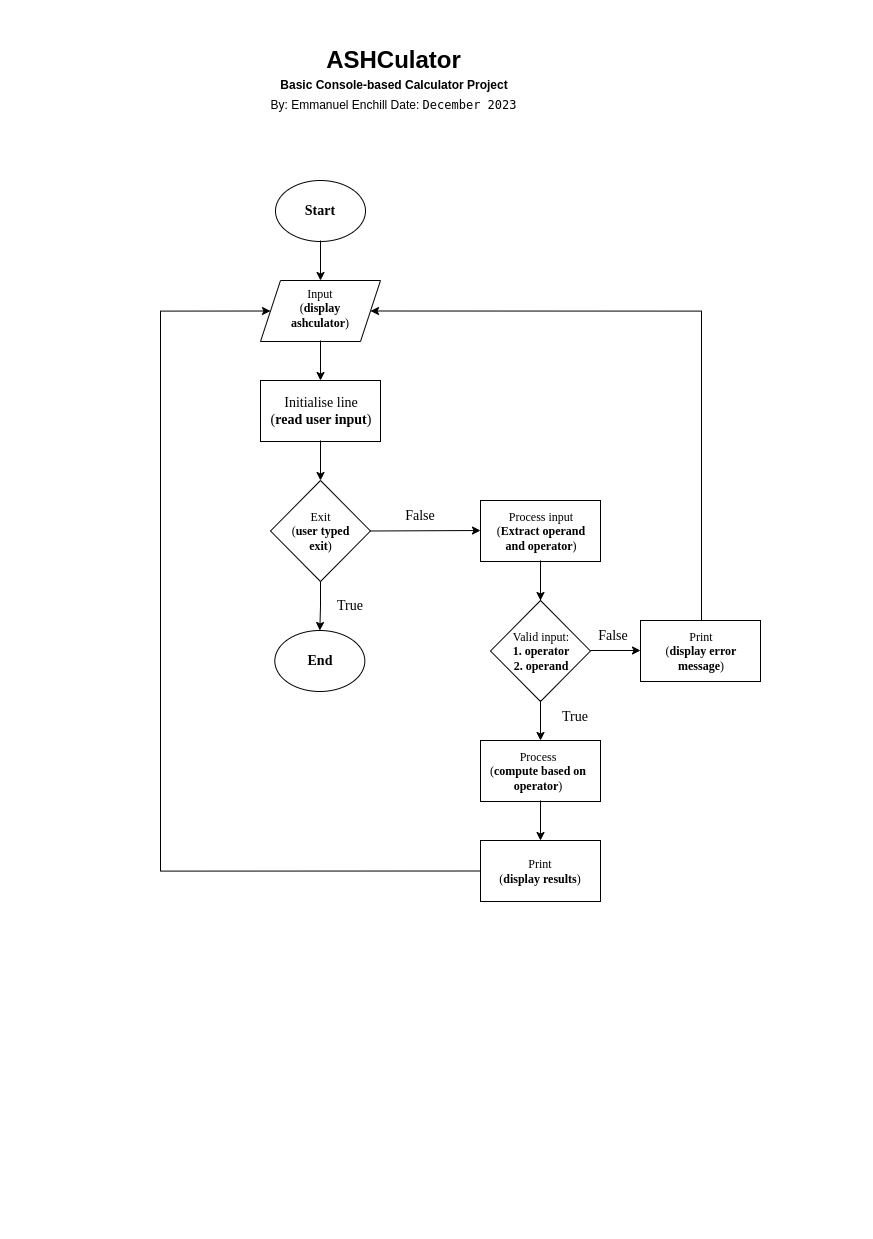

The diagram above was exported from draw.io. Its source (the exported page's mxGraphModel, read from the mxfile embedded in the PNG):
<mxGraphModel dx="2228" dy="1326" grid="1" gridSize="10" guides="1" tooltips="1" connect="1" arrows="1" fold="1" page="1" pageScale="1" pageWidth="291" pageHeight="413" background="#ffffff" math="0" shadow="0">
  <root>
    <mxCell id="0" />
    <mxCell id="1" parent="0" />
    <mxCell id="ibnUok45oi9DYi8qTTzE-1" value="" style="ellipse;whiteSpace=wrap;html=1;strokeWidth=1;strokeColor=#000;fillColor=#fff;" parent="1" vertex="1">
      <mxGeometry x="275" y="180" width="90" height="61" as="geometry" />
    </mxCell>
    <mxCell id="ibnUok45oi9DYi8qTTzE-2" value="" style="shape=parallelogram;perimeter=parallelogramPerimeter;whiteSpace=wrap;html=1;fixedSize=1;strokeWidth=1;strokeColor=#000;fillColor=#fff;" parent="1" vertex="1">
      <mxGeometry x="260" y="280" width="120" height="61" as="geometry" />
    </mxCell>
    <mxCell id="ibnUok45oi9DYi8qTTzE-3" value="" style="rounded=0;whiteSpace=wrap;html=1;strokeWidth=1;strokeColor=#000;fillColor=#fff;" parent="1" vertex="1">
      <mxGeometry x="260" y="380" width="120" height="61" as="geometry" />
    </mxCell>
    <mxCell id="ibnUok45oi9DYi8qTTzE-4" value="" style="rhombus;whiteSpace=wrap;html=1;strokeWidth=1;strokeColor=#000;fillColor=#fff;" parent="1" vertex="1">
      <mxGeometry x="270" y="480" width="100" height="101" as="geometry" />
    </mxCell>
    <mxCell id="ibnUok45oi9DYi8qTTzE-5" value="" style="endArrow=classic;html=1;rounded=0;exitX=0.5;exitY=1;exitDx=0;exitDy=0;strokeWidth=1;strokeColor=#000;" parent="1" edge="1">
      <mxGeometry width="50" height="50" relative="1" as="geometry">
        <mxPoint x="320" y="240" as="sourcePoint" />
        <mxPoint x="320" y="280" as="targetPoint" />
      </mxGeometry>
    </mxCell>
    <mxCell id="ibnUok45oi9DYi8qTTzE-7" value="" style="endArrow=classic;html=1;rounded=0;exitX=0.5;exitY=1;exitDx=0;exitDy=0;strokeWidth=1;strokeColor=#000;" parent="1" edge="1">
      <mxGeometry width="50" height="50" relative="1" as="geometry">
        <mxPoint x="320" y="340" as="sourcePoint" />
        <mxPoint x="320" y="380" as="targetPoint" />
      </mxGeometry>
    </mxCell>
    <mxCell id="ibnUok45oi9DYi8qTTzE-8" value="" style="endArrow=classic;html=1;rounded=0;exitX=0.5;exitY=1;exitDx=0;exitDy=0;strokeWidth=1;strokeColor=#000;" parent="1" edge="1">
      <mxGeometry width="50" height="50" relative="1" as="geometry">
        <mxPoint x="320" y="440" as="sourcePoint" />
        <mxPoint x="320" y="480" as="targetPoint" />
      </mxGeometry>
    </mxCell>
    <mxCell id="ibnUok45oi9DYi8qTTzE-35" value="" style="edgeStyle=orthogonalEdgeStyle;rounded=0;orthogonalLoop=1;jettySize=auto;html=1;" parent="1" source="ibnUok45oi9DYi8qTTzE-9" target="ibnUok45oi9DYi8qTTzE-27" edge="1">
      <mxGeometry relative="1" as="geometry" />
    </mxCell>
    <mxCell id="ibnUok45oi9DYi8qTTzE-9" value="" style="rounded=0;whiteSpace=wrap;html=1;strokeWidth=1;strokeColor=#000;fillColor=#fff;" parent="1" vertex="1">
      <mxGeometry x="480" y="500" width="120" height="61" as="geometry" />
    </mxCell>
    <mxCell id="ibnUok45oi9DYi8qTTzE-10" value="" style="rounded=0;whiteSpace=wrap;html=1;strokeWidth=1;strokeColor=#000;fillColor=#fff;" parent="1" vertex="1">
      <mxGeometry x="480" y="740" width="120" height="61" as="geometry" />
    </mxCell>
    <mxCell id="ibnUok45oi9DYi8qTTzE-11" value="" style="rhombus;whiteSpace=wrap;html=1;strokeWidth=1;strokeColor=#000;fillColor=#fff;" parent="1" vertex="1">
      <mxGeometry x="490" y="600" width="100" height="101" as="geometry" />
    </mxCell>
    <mxCell id="ibnUok45oi9DYi8qTTzE-13" value="" style="endArrow=classic;html=1;rounded=0;exitX=0.5;exitY=1;exitDx=0;exitDy=0;strokeWidth=1;strokeColor=#000;" parent="1" edge="1">
      <mxGeometry width="50" height="50" relative="1" as="geometry">
        <mxPoint x="540" y="560" as="sourcePoint" />
        <mxPoint x="540" y="600" as="targetPoint" />
      </mxGeometry>
    </mxCell>
    <mxCell id="ibnUok45oi9DYi8qTTzE-15" value="" style="endArrow=classic;html=1;rounded=0;exitX=0.5;exitY=1;exitDx=0;exitDy=0;strokeWidth=1;strokeColor=#000;" parent="1" edge="1">
      <mxGeometry width="50" height="50" relative="1" as="geometry">
        <mxPoint x="540" y="700" as="sourcePoint" />
        <mxPoint x="540" y="740" as="targetPoint" />
      </mxGeometry>
    </mxCell>
    <mxCell id="ibnUok45oi9DYi8qTTzE-16" value="&lt;font style=&quot;font-size: 14px;&quot;&gt;&lt;b&gt;Start&lt;/b&gt;&lt;/font&gt;" style="text;html=1;strokeColor=none;fillColor=none;align=center;verticalAlign=middle;whiteSpace=wrap;rounded=0;fontFamily=Verdana;fontColor=#000000;" parent="1" vertex="1">
      <mxGeometry x="290" y="195" width="60" height="31" as="geometry" />
    </mxCell>
    <mxCell id="ibnUok45oi9DYi8qTTzE-17" value="&lt;font style=&quot;font-size: 12px;&quot;&gt;Input&lt;br&gt;(&lt;b&gt;display&lt;/b&gt; &lt;b&gt;ashculator&lt;/b&gt;)&lt;br&gt;&lt;/font&gt;" style="text;html=1;strokeColor=none;fillColor=none;align=center;verticalAlign=middle;whiteSpace=wrap;rounded=0;fontFamily=Verdana;fontColor=#000000;" parent="1" vertex="1">
      <mxGeometry x="274.33" y="297" width="91.67" height="21" as="geometry" />
    </mxCell>
    <mxCell id="ibnUok45oi9DYi8qTTzE-18" value="&lt;font style=&quot;font-size: 14px;&quot;&gt;Initialise line&lt;br&gt;(&lt;b&gt;read&lt;/b&gt; &lt;b&gt;user&lt;/b&gt; &lt;b&gt;input&lt;/b&gt;)&lt;br&gt;&lt;/font&gt;" style="text;html=1;strokeColor=none;fillColor=none;align=center;verticalAlign=middle;whiteSpace=wrap;rounded=0;fontFamily=Verdana;fontColor=#000000;" parent="1" vertex="1">
      <mxGeometry x="266" y="395" width="110" height="31" as="geometry" />
    </mxCell>
    <mxCell id="ibnUok45oi9DYi8qTTzE-19" value="&lt;font style=&quot;font-size: 12px;&quot;&gt;Exit&lt;br&gt;(&lt;b&gt;user&lt;/b&gt;&amp;nbsp;&lt;b&gt;typed exit&lt;/b&gt;)&lt;br&gt;&lt;/font&gt;" style="text;html=1;strokeColor=none;fillColor=none;align=center;verticalAlign=middle;whiteSpace=wrap;rounded=0;fontFamily=Verdana;fontColor=#000000;" parent="1" vertex="1">
      <mxGeometry x="284.33" y="520" width="73.33" height="21" as="geometry" />
    </mxCell>
    <mxCell id="ibnUok45oi9DYi8qTTzE-24" value="True" style="text;html=1;strokeColor=none;fillColor=none;align=center;verticalAlign=middle;whiteSpace=wrap;rounded=0;fontColor=#000;fontSize=14;fontFamily=Verdana;" parent="1" vertex="1">
      <mxGeometry x="320" y="590" width="60" height="31" as="geometry" />
    </mxCell>
    <mxCell id="ibnUok45oi9DYi8qTTzE-25" value="False" style="text;html=1;strokeColor=none;fillColor=none;align=center;verticalAlign=middle;whiteSpace=wrap;rounded=0;fontColor=#000;fontSize=14;fontFamily=Verdana;" parent="1" vertex="1">
      <mxGeometry x="390" y="500" width="60" height="31" as="geometry" />
    </mxCell>
    <mxCell id="ibnUok45oi9DYi8qTTzE-26" value="&lt;font style=&quot;font-size: 12px;&quot;&gt;Process input&lt;br&gt;(&lt;b&gt;Extract operand and operator&lt;/b&gt;)&lt;br&gt;&lt;/font&gt;" style="text;html=1;strokeColor=none;fillColor=none;align=center;verticalAlign=middle;whiteSpace=wrap;rounded=0;fontFamily=Verdana;fontColor=#000000;" parent="1" vertex="1">
      <mxGeometry x="486" y="515" width="110" height="31" as="geometry" />
    </mxCell>
    <mxCell id="ibnUok45oi9DYi8qTTzE-27" value="&lt;font style=&quot;font-size: 12px;&quot;&gt;Valid input:&lt;br&gt;&lt;b&gt;1. operator&lt;br&gt;2. operand&lt;/b&gt;&lt;br&gt;&lt;/font&gt;" style="text;html=1;strokeColor=none;fillColor=none;align=center;verticalAlign=middle;whiteSpace=wrap;rounded=0;fontFamily=Verdana;fontColor=#000000;" parent="1" vertex="1">
      <mxGeometry x="486" y="635" width="110" height="31" as="geometry" />
    </mxCell>
    <mxCell id="ibnUok45oi9DYi8qTTzE-29" value="True" style="text;html=1;strokeColor=none;fillColor=none;align=center;verticalAlign=middle;whiteSpace=wrap;rounded=0;fontColor=#000;fontSize=14;fontFamily=Verdana;" parent="1" vertex="1">
      <mxGeometry x="545" y="701" width="60" height="31" as="geometry" />
    </mxCell>
    <mxCell id="ibnUok45oi9DYi8qTTzE-30" value="False" style="text;html=1;strokeColor=none;fillColor=none;align=center;verticalAlign=middle;whiteSpace=wrap;rounded=0;fontColor=#000;fontSize=14;fontFamily=Verdana;" parent="1" vertex="1">
      <mxGeometry x="583" y="620" width="60" height="31" as="geometry" />
    </mxCell>
    <mxCell id="ibnUok45oi9DYi8qTTzE-31" value="&lt;font style=&quot;font-size: 12px;&quot;&gt;Process&lt;br&gt;(&lt;b&gt;compute based on operator&lt;/b&gt;)&lt;br&gt;&lt;/font&gt;" style="text;html=1;strokeColor=none;fillColor=none;align=center;verticalAlign=middle;whiteSpace=wrap;rounded=0;fontFamily=Verdana;fontColor=#000000;" parent="1" vertex="1">
      <mxGeometry x="476" y="755" width="124" height="31" as="geometry" />
    </mxCell>
    <mxCell id="ibnUok45oi9DYi8qTTzE-36" value="" style="endArrow=classic;html=1;rounded=0;exitX=0.5;exitY=1;exitDx=0;exitDy=0;strokeWidth=1;strokeColor=#000;" parent="1" edge="1">
      <mxGeometry width="50" height="50" relative="1" as="geometry">
        <mxPoint x="540" y="800" as="sourcePoint" />
        <mxPoint x="540" y="840" as="targetPoint" />
      </mxGeometry>
    </mxCell>
    <mxCell id="ibnUok45oi9DYi8qTTzE-44" value="" style="endArrow=classic;html=1;rounded=0;strokeColor=#000;strokeWidth=1;exitX=1;exitY=0.5;exitDx=0;exitDy=0;edgeStyle=orthogonalEdgeStyle;entryX=1;entryY=0.5;entryDx=0;entryDy=0;" parent="1" target="ibnUok45oi9DYi8qTTzE-2" edge="1">
      <mxGeometry width="50" height="50" relative="1" as="geometry">
        <mxPoint x="649" y="650" as="sourcePoint" />
        <mxPoint x="430.98550724637676" y="310.0434782608696" as="targetPoint" />
        <Array as="points">
          <mxPoint x="701" y="650" />
          <mxPoint x="701" y="310" />
        </Array>
      </mxGeometry>
    </mxCell>
    <mxCell id="ibnUok45oi9DYi8qTTzE-45" value="" style="endArrow=classic;html=1;rounded=0;strokeColor=#000;strokeWidth=1;exitX=1;exitY=0.5;exitDx=0;exitDy=0;exitPerimeter=0;" parent="1" source="ibnUok45oi9DYi8qTTzE-4" edge="1">
      <mxGeometry width="50" height="50" relative="1" as="geometry">
        <mxPoint x="376" y="530" as="sourcePoint" />
        <mxPoint x="480" y="530" as="targetPoint" />
      </mxGeometry>
    </mxCell>
    <mxCell id="ibnUok45oi9DYi8qTTzE-46" value="" style="endArrow=classic;html=1;rounded=0;strokeColor=#000;strokeWidth=1;edgeStyle=orthogonalEdgeStyle;entryX=0;entryY=0.5;entryDx=0;entryDy=0;exitX=0;exitY=0.5;exitDx=0;exitDy=0;" parent="1" source="ibnUok45oi9DYi8qTTzE-51" target="ibnUok45oi9DYi8qTTzE-2" edge="1">
      <mxGeometry width="50" height="50" relative="1" as="geometry">
        <mxPoint x="486.65999999999985" y="989.7800000000002" as="sourcePoint" />
        <mxPoint x="260" y="224" as="targetPoint" />
        <Array as="points">
          <mxPoint x="160" y="870" />
          <mxPoint x="160" y="310" />
        </Array>
      </mxGeometry>
    </mxCell>
    <mxCell id="ibnUok45oi9DYi8qTTzE-48" value="" style="rounded=0;whiteSpace=wrap;html=1;strokeWidth=1;strokeColor=#000;fillColor=#fff;" parent="1" vertex="1">
      <mxGeometry x="640" y="620" width="120" height="61" as="geometry" />
    </mxCell>
    <mxCell id="ibnUok45oi9DYi8qTTzE-49" value="" style="endArrow=classic;html=1;rounded=0;strokeColor=#000;strokeWidth=1;" parent="1" edge="1">
      <mxGeometry width="50" height="50" relative="1" as="geometry">
        <mxPoint x="590" y="650" as="sourcePoint" />
        <mxPoint x="640" y="650" as="targetPoint" />
      </mxGeometry>
    </mxCell>
    <mxCell id="ibnUok45oi9DYi8qTTzE-50" value="&lt;font style=&quot;font-size: 12px;&quot;&gt;Print&lt;br&gt;(&lt;b&gt;display error message&lt;/b&gt;)&lt;br&gt;&lt;/font&gt;" style="text;html=1;strokeColor=none;fillColor=none;align=center;verticalAlign=middle;whiteSpace=wrap;rounded=0;fontFamily=Verdana;fontColor=#000000;" parent="1" vertex="1">
      <mxGeometry x="646" y="635" width="110" height="31" as="geometry" />
    </mxCell>
    <mxCell id="ibnUok45oi9DYi8qTTzE-51" value="" style="rounded=0;whiteSpace=wrap;html=1;strokeWidth=1;strokeColor=#000;fillColor=#fff;" parent="1" vertex="1">
      <mxGeometry x="480" y="840" width="120" height="61" as="geometry" />
    </mxCell>
    <mxCell id="ibnUok45oi9DYi8qTTzE-53" value="&lt;font style=&quot;font-size: 12px;&quot;&gt;Print&lt;br&gt;(&lt;b&gt;display results&lt;/b&gt;)&lt;br&gt;&lt;/font&gt;" style="text;html=1;strokeColor=none;fillColor=none;align=center;verticalAlign=middle;whiteSpace=wrap;rounded=0;fontFamily=Verdana;fontColor=#000000;" parent="1" vertex="1">
      <mxGeometry x="485" y="855" width="110" height="31" as="geometry" />
    </mxCell>
    <mxCell id="ibnUok45oi9DYi8qTTzE-54" value="&lt;h1&gt;ASHCulator&lt;/h1&gt;" style="text;html=1;strokeColor=none;fillColor=none;spacing=5;spacingTop=-20;whiteSpace=wrap;overflow=hidden;rounded=0;fontColor=#000;align=center;" parent="1" vertex="1">
      <mxGeometry x="186" y="40" width="415" height="40" as="geometry" />
    </mxCell>
    <mxCell id="ibnUok45oi9DYi8qTTzE-55" value="&lt;pre&gt;&lt;font face=&quot;Helvetica&quot;&gt;By: Emmanuel Enchill Date: &lt;/font&gt;December 2023&lt;/pre&gt;" style="text;html=1;strokeColor=none;fillColor=none;align=center;verticalAlign=middle;whiteSpace=wrap;rounded=0;fontColor=#000;" parent="1" vertex="1">
      <mxGeometry x="214" y="90" width="359" height="30" as="geometry" />
    </mxCell>
    <mxCell id="ibnUok45oi9DYi8qTTzE-56" value="&lt;h4&gt;Basic Console-based Calculator Project&lt;/h4&gt;" style="text;html=1;strokeColor=none;fillColor=none;align=center;verticalAlign=middle;whiteSpace=wrap;rounded=0;fontColor=#000;" parent="1" vertex="1">
      <mxGeometry x="223.5" y="70" width="340" height="30" as="geometry" />
    </mxCell>
    <mxCell id="TOPq9HsLLTC_D-lwT7lY-3" value="" style="endArrow=classic;html=1;rounded=0;strokeColor=#000;strokeWidth=1;exitX=0.5;exitY=1;exitDx=0;exitDy=0;edgeStyle=orthogonalEdgeStyle;" edge="1" parent="1" source="ibnUok45oi9DYi8qTTzE-4" target="TOPq9HsLLTC_D-lwT7lY-2">
      <mxGeometry width="50" height="50" relative="1" as="geometry">
        <mxPoint x="320" y="581" as="sourcePoint" />
        <mxPoint x="160" y="630" as="targetPoint" />
        <Array as="points" />
      </mxGeometry>
    </mxCell>
    <mxCell id="TOPq9HsLLTC_D-lwT7lY-2" value="" style="ellipse;whiteSpace=wrap;html=1;strokeWidth=1;strokeColor=#000;fillColor=#fff;" vertex="1" parent="1">
      <mxGeometry x="274.33" y="630" width="90" height="61" as="geometry" />
    </mxCell>
    <mxCell id="TOPq9HsLLTC_D-lwT7lY-4" value="&lt;font style=&quot;font-size: 14px;&quot;&gt;&lt;b&gt;End&lt;/b&gt;&lt;/font&gt;" style="text;html=1;strokeColor=none;fillColor=none;align=center;verticalAlign=middle;whiteSpace=wrap;rounded=0;fontFamily=Verdana;fontColor=#000000;" vertex="1" parent="1">
      <mxGeometry x="290.16" y="645" width="60" height="31" as="geometry" />
    </mxCell>
  </root>
</mxGraphModel>